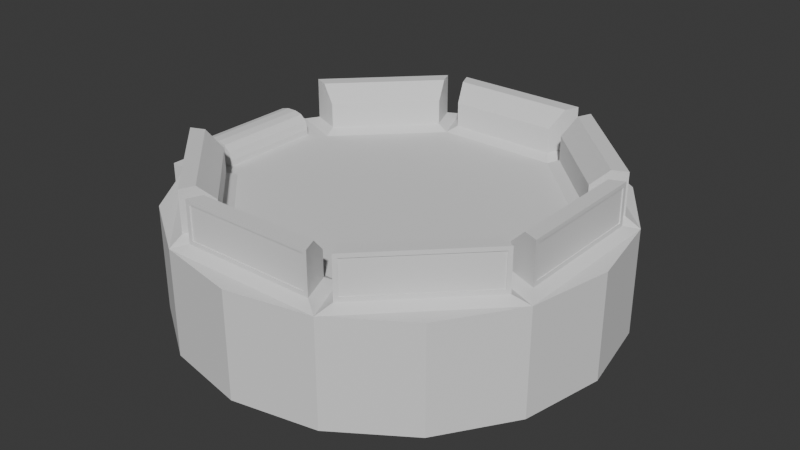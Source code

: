 # Source: periscopecupola.blend  (saved by Blender 4.2.66; exported with 4.5.12 LTS)
import bpy
from mathutils import Matrix  # noqa: F401  (used for matrix-valued properties, if any)

bpy.ops.wm.read_factory_settings(use_empty=True)
scene = bpy.context.scene
scene.name = 'Scene'

# ---- world
world_world = bpy.data.worlds.new('World'); scene.world = world_world
world_world.use_nodes = True; world_world.node_tree.nodes.clear()
_N = world_world.node_tree.nodes; _L = world_world.node_tree.links
n0 = _N.new('ShaderNodeOutputWorld'); n0.name = 'World Output'; n0.location = (300, 300)
n1 = _N.new('ShaderNodeBackground'); n1.name = 'Background'; n1.location = (10, 300)
n1.inputs[0].default_value = (0.05088, 0.05088, 0.05088, 1.0)
_L.new(n1.outputs[0], n0.inputs[0])
n0.is_active_output = True
world_world.color = (0.05088, 0.05088, 0.05088)
world_world.sun_shadow_jitter_overblur = 0.0

# ---- meshes
me_cylinder_001 = bpy.data.meshes.new('Cylinder.001')
me_cylinder_001.from_pydata([(-3.725e-10, 0.39, -0.1), (0.1492, 0.3603, -0.1), (0.2758, 0.2758, -0.1), (0.3603, 0.1492, -0.1), (0.39, 0.0, -0.1), (0.3603, -0.1492, -0.1), (0.2758, -0.2758, -0.1), (0.1492, -0.3603, -0.1), (-3.725e-10, -0.39, -0.1), (-0.1492, -0.3603, -0.1), (-0.2758, -0.2758, -0.1), (-0.3603, -0.1492, -0.1), (-0.39, 0.0, -0.1), (-0.3603, 0.1492, -0.1), (-0.2758, 0.2758, -0.1), (-0.1492, 0.3603, -0.1), (0.1112, 0.2685, 0.09), (0.2685, 0.1112, 0.09), (0.2685, -0.1112, 0.09), (0.1112, -0.2685, 0.09), (-0.1112, -0.2685, 0.09), (-0.3015, -0.09469, 0.09), (-0.3015, 0.09469, 0.09), (-0.1112, 0.2685, 0.09), (0.1492, 0.3603, 0.09), (-3.725e-10, 0.39, 0.09), (0.2758, 0.2758, 0.09), (0.3603, 0.1492, 0.09), (0.39, 0.0, 0.09), (0.3603, -0.1492, 0.09), (0.2758, -0.2758, 0.09), (0.1492, -0.3603, 0.09), (-3.725e-10, -0.39, 0.09), (-0.1492, -0.3603, 0.09), (-0.2758, -0.2758, 0.09), (-0.3603, -0.1492, 0.09), (-0.3603, 0.1492, 0.09), (-0.2758, 0.2758, 0.09), (-0.1492, 0.3603, 0.09), (-0.2727, 0.1326, 0.1), (-0.1326, 0.2727, 0.1), (-0.1608, 0.3232, 0.1073), (-0.3232, 0.1608, 0.1073), (-0.09909, 0.2866, 0.1), (0.09909, 0.2866, 0.1), (0.1148, 0.3422, 0.1073), (-0.1148, 0.3422, 0.1073), (0.1326, 0.2727, 0.1), (0.2727, 0.1326, 0.1), (0.3232, 0.1608, 0.1073), (0.1608, 0.3232, 0.1073), (-0.1326, -0.2727, 0.1), (-0.2727, -0.1326, 0.1), (-0.3232, -0.1608, 0.1073), (-0.1608, -0.3232, 0.1073), (0.09909, -0.2866, 0.1), (-0.09909, -0.2866, 0.1), (-0.1148, -0.3422, 0.1073), (0.1148, -0.3422, 0.1073), (0.2727, -0.1326, 0.1), (0.1326, -0.2727, 0.1), (0.1608, -0.3232, 0.1073), (0.3232, -0.1608, 0.1073), (0.2866, 0.09909, 0.1), (0.2866, -0.09909, 0.1), (0.3422, -0.1148, 0.1073), (0.3422, 0.1148, 0.1073), (-0.3232, 0.1608, 0.1677), (-0.1608, 0.3232, 0.1677), (-0.1148, 0.3422, 0.1677), (0.1148, 0.3422, 0.1677), (0.1608, 0.3232, 0.1677), (0.3232, 0.1608, 0.1677), (-0.1608, -0.3232, 0.1677), (-0.3232, -0.1608, 0.1677), (0.1148, -0.3422, 0.1677), (-0.1148, -0.3422, 0.1677), (0.3232, -0.1608, 0.1677), (0.1608, -0.3232, 0.1677), (0.3422, 0.1148, 0.1677), (0.3422, -0.1148, 0.1677), (-0.145, 0.3027, 0.175), (-0.1326, 0.2727, 0.145), (-0.2727, 0.1326, 0.145), (-0.3027, 0.145, 0.175), (0.1115, 0.3166, 0.175), (0.09909, 0.2866, 0.145), (-0.09909, 0.2866, 0.145), (-0.1115, 0.3166, 0.175), (0.3027, 0.145, 0.175), (0.2727, 0.1326, 0.145), (0.1326, 0.2727, 0.145), (0.145, 0.3027, 0.175), (-0.3027, -0.145, 0.175), (-0.2727, -0.1326, 0.145), (-0.1326, -0.2727, 0.145), (-0.145, -0.3027, 0.175), (-0.1115, -0.3166, 0.175), (-0.09909, -0.2866, 0.145), (0.09909, -0.2866, 0.145), (0.1115, -0.3166, 0.175), (0.145, -0.3027, 0.175), (0.1326, -0.2727, 0.145), (0.2727, -0.1326, 0.145), (0.3027, -0.145, 0.175), (0.3166, -0.1115, 0.175), (0.2866, -0.09909, 0.145), (0.2866, 0.09909, 0.145), (0.3166, 0.1115, 0.175), (-0.1556, 0.3283, 0.1), (-0.3283, 0.1556, 0.1), (0.1221, 0.3422, 0.1), (-0.1221, 0.3422, 0.1), (0.3283, 0.1556, 0.1), (0.1556, 0.3283, 0.1), (-0.3283, -0.1556, 0.1), (-0.1556, -0.3283, 0.1), (-0.1221, -0.3422, 0.1), (0.1221, -0.3422, 0.1), (0.1556, -0.3283, 0.1), (0.3283, -0.1556, 0.1), (0.3422, -0.1221, 0.1), (0.3422, 0.1221, 0.1), (-0.1556, 0.3283, 0.175), (-0.3283, 0.1556, 0.175), (0.1221, 0.3422, 0.175), (-0.1221, 0.3422, 0.175), (0.3283, 0.1556, 0.175), (0.1556, 0.3283, 0.175), (-0.3283, -0.1556, 0.175), (-0.1556, -0.3283, 0.175), (-0.1221, -0.3422, 0.175), (0.1221, -0.3422, 0.175), (0.1556, -0.3283, 0.175), (0.3283, -0.1556, 0.175), (0.3422, -0.1221, 0.175), (0.3422, 0.1221, 0.175), (-0.1594, 0.3218, 0.1073), (-0.3218, 0.1594, 0.1073), (0.1148, 0.3403, 0.1073), (-0.1148, 0.3403, 0.1073), (0.3218, 0.1594, 0.1073), (0.1594, 0.3218, 0.1073), (-0.3218, -0.1594, 0.1073), (-0.1594, -0.3218, 0.1073), (-0.1148, -0.3403, 0.1073), (0.1148, -0.3403, 0.1073), (0.1594, -0.3218, 0.1073), (0.3218, -0.1594, 0.1073), (0.3403, -0.1148, 0.1073), (0.3403, 0.1148, 0.1073), (-0.1594, 0.3218, 0.1677), (-0.3218, 0.1594, 0.1677), (0.1148, 0.3403, 0.1677), (-0.1148, 0.3403, 0.1677), (0.3218, 0.1594, 0.1677), (0.1594, 0.3218, 0.1677), (-0.3218, -0.1594, 0.1677), (-0.1594, -0.3218, 0.1677), (-0.1148, -0.3403, 0.1677), (0.1148, -0.3403, 0.1677), (0.1594, -0.3218, 0.1677), (0.3218, -0.1594, 0.1677), (0.3403, -0.1148, 0.1677), (0.3403, 0.1148, 0.1677), (-0.39, -0.1492, 0.09), (-0.39, -0.1492, -0.1), (-0.39, 0.0, -0.1), (-0.39, 0.0, 0.09), (-0.39, 0.1492, -0.1), (-0.39, 0.1492, 0.09), (-0.39, 0.1112, 0.09), (-0.39, -0.1112, 0.09), (-0.3788, 0.09469, 0.09), (-0.3788, -0.09469, 0.09), (-0.3603, 0.1112, 0.09), (-0.2685, 0.1112, 0.09), (-0.2685, -0.1112, 0.09), (-0.3603, -0.1112, 0.09), (-0.3309, 0.09469, 0.13), (-0.3015, 0.09469, 0.1006), (-0.3162, 0.09469, 0.1261), (-0.3054, 0.09469, 0.1153), (-0.3015, -0.09469, 0.1006), (-0.3309, -0.09469, 0.13), (-0.3054, -0.09469, 0.1153), (-0.3162, -0.09469, 0.1261), (-0.3788, 0.09469, 0.1006), (-0.3494, 0.09469, 0.13), (-0.3748, 0.09469, 0.1153), (-0.3641, 0.09469, 0.1261), (-0.3494, -0.09469, 0.13), (-0.3788, -0.09469, 0.1006), (-0.3641, -0.09469, 0.1261), (-0.3748, -0.09469, 0.1153)], [], [(0, 25, 24, 1), (1, 24, 26, 2), (2, 26, 27, 3), (3, 27, 28, 4), (4, 28, 29, 5), (5, 29, 30, 6), (6, 30, 31, 7), (7, 31, 32, 8), (8, 32, 33, 9), (9, 33, 34, 10), (10, 34, 35, 11), (36, 13, 169, 170), (12, 11, 166, 167), (13, 36, 37, 14), (14, 37, 38, 15), (15, 38, 25, 0), (0, 1, 2, 3, 4, 5, 6, 7, 8, 9, 10, 11, 12, 13, 14, 15), (23, 176, 177, 20, 19, 18, 17, 16), (24, 27, 26), (27, 29, 28), (29, 31, 30), (110, 39, 83, 84, 124), (31, 33, 32), (120, 59, 103, 104, 134), (33, 35, 34), (51, 52, 94, 95), (36, 38, 37), (55, 56, 98, 99), (58, 75, 160, 146), (177, 178, 35), (77, 78, 161, 162), (116, 51, 95, 96, 130), (38, 24, 25), (176, 23, 40, 39), (23, 38, 109, 40), (38, 36, 110, 109), (36, 176, 39, 110), (23, 16, 44, 43), (16, 24, 111, 44), (24, 38, 112, 111), (38, 23, 43, 112), (16, 17, 48, 47), (17, 27, 113, 48), (27, 24, 114, 113), (24, 16, 47, 114), (20, 177, 52, 51), (177, 35, 115, 52), (35, 33, 116, 115), (33, 20, 51, 116), (19, 20, 56, 55), (20, 33, 117, 56), (33, 31, 118, 117), (31, 19, 55, 118), (18, 19, 60, 59), (19, 31, 119, 60), (31, 29, 120, 119), (29, 18, 59, 120), (17, 18, 64, 63), (18, 29, 121, 64), (29, 27, 122, 121), (27, 17, 63, 122), (40, 109, 123, 81, 82), (44, 111, 125, 85, 86), (48, 113, 127, 89, 90), (52, 115, 129, 93, 94), (56, 117, 131, 97, 98), (60, 119, 133, 101, 102), (64, 121, 135, 105, 106), (72, 49, 141, 155), (63, 64, 106, 107), (43, 44, 86, 87), (59, 60, 102, 103), (39, 40, 82, 83), (92, 89, 127, 128), (75, 76, 159, 160), (50, 71, 156, 142), (96, 93, 129, 130), (114, 47, 91, 92, 128), (100, 97, 131, 132), (73, 74, 157, 158), (104, 101, 133, 134), (118, 55, 99, 100, 132), (108, 105, 135, 136), (88, 85, 125, 126), (68, 41, 137, 151), (47, 48, 90, 91), (122, 63, 107, 108, 136), (112, 43, 87, 88, 126), (81, 84, 83, 82), (85, 88, 87, 86), (89, 92, 91, 90), (93, 96, 95, 94), (97, 100, 99, 98), (101, 104, 103, 102), (105, 108, 107, 106), (84, 81, 123, 124), (42, 41, 109, 110), (46, 45, 111, 112), (50, 49, 113, 114), (54, 53, 115, 116), (58, 57, 117, 118), (62, 61, 119, 120), (66, 65, 121, 122), (68, 67, 124, 123), (70, 69, 126, 125), (72, 71, 128, 127), (74, 73, 130, 129), (76, 75, 132, 131), (78, 77, 134, 133), (80, 79, 136, 135), (79, 66, 122, 136), (65, 80, 135, 121), (69, 46, 112, 126), (45, 70, 125, 111), (73, 54, 116, 130), (53, 74, 129, 115), (77, 62, 120, 134), (67, 42, 110, 124), (61, 78, 133, 119), (41, 68, 123, 109), (71, 50, 114, 128), (49, 72, 127, 113), (75, 58, 118, 132), (57, 76, 131, 117), (139, 140, 154, 153), (149, 150, 164, 163), (143, 144, 158, 157), (147, 148, 162, 161), (137, 138, 152, 151), (141, 142, 156, 155), (145, 146, 160, 159), (79, 80, 163, 164), (41, 42, 138, 137), (76, 57, 145, 159), (66, 79, 164, 150), (45, 46, 140, 139), (80, 65, 149, 163), (49, 50, 142, 141), (46, 69, 154, 140), (53, 54, 144, 143), (70, 45, 139, 153), (57, 58, 146, 145), (54, 73, 158, 144), (61, 62, 148, 147), (74, 53, 143, 157), (65, 66, 150, 149), (62, 77, 162, 148), (67, 68, 151, 152), (42, 67, 152, 138), (69, 70, 153, 154), (78, 61, 147, 161), (71, 72, 155, 156), (166, 165, 172, 168, 167), (167, 168, 171, 170, 169), (13, 12, 167, 169), (35, 178, 172, 165), (11, 35, 165, 166), (173, 174, 192, 187), (175, 176, 36), (173, 175, 171, 168, 172, 178, 174), (171, 175, 36, 170), (22, 21, 177, 176), (173, 22, 176, 175), (21, 174, 178, 177), (22, 173, 187, 189, 190, 188, 179, 181, 182, 180), (174, 21, 183, 185, 186, 184, 191, 193, 194, 192), (191, 184, 179, 188), (179, 184, 186, 181), (181, 186, 185, 182), (182, 185, 183, 180), (187, 192, 194, 189), (189, 194, 193, 190), (190, 193, 191, 188), (21, 22, 180, 183)])
_uv = me_cylinder_001.uv_layers.new(name='UVMap')
_uv.uv.foreach_set('vector', [1.0, 0.5, 1.0, 1.0, 0.9375, 1.0, 0.9375, 0.5, 0.9375, 0.5, 0.9375, 1.0, 0.875, 1.0, 0.875, 0.5, 0.875, 0.5, 0.875, 1.0, 0.8125, 1.0, 0.8125, 0.5, 0.8125, 0.5, 0.8125, 1.0, 0.75, 1.0, 0.75, 0.5, 0.75, 0.5, 0.75, 1.0, 0.6875, 1.0, 0.6875, 0.5, 0.6875, 0.5, 0.6875, 1.0, 0.625, 1.0, 0.625, 0.5, 0.625, 0.5, 0.625, 1.0, 0.5625, 1.0, 0.5625, 0.5, 0.5625, 0.5, 0.5625, 1.0, 0.5, 1.0, 0.5, 0.5, 0.5, 0.5, 0.5, 1.0, 0.4375, 1.0, 0.4375, 0.5, 0.4375, 0.5, 0.4375, 1.0, 0.375, 1.0, 0.375, 0.5, 0.375, 0.5, 0.375, 1.0, 0.3125, 1.0, 0.3125, 0.5, 0.1875, 1.0, 0.1875, 0.5, 0.1875, 0.5, 0.1875, 1.0, 0.51, 0.25, 0.5283, 0.1582, 0.5283, 0.1582, 0.51, 0.25, 0.1875, 0.5, 0.1875, 1.0, 0.125, 1.0, 0.125, 0.5, 0.125, 0.5, 0.125, 1.0, 0.0625, 1.0, 0.0625, 0.5, 0.0625, 0.5, 0.0625, 1.0, 0.0, 1.0, 0.0, 0.5, 0.75, 0.49, 0.8418, 0.4717, 0.9197, 0.4197, 0.9717, 0.3418, 0.99, 0.25, 0.9717, 0.1582, 0.9197, 0.08029, 0.8418, 0.02827, 0.75, 0.01, 0.6582, 0.02827, 0.5803, 0.08029, 0.5283, 0.1582, 0.51, 0.25, 0.5283, 0.3418, 0.5803, 0.4197, 0.6582, 0.4717, 0.1816, 0.4152, 0.08479, 0.3184, 0.08479, 0.1816, 0.1816, 0.08479, 0.3184, 0.08479, 0.4152, 0.1816, 0.4152, 0.3184, 0.3184, 0.4152, 0.3418, 0.4717, 0.4717, 0.3418, 0.4197, 0.4197, 0.4717, 0.3418, 0.4717, 0.1582, 0.49, 0.25, 0.4717, 0.1582, 0.3418, 0.02827, 0.4197, 0.08029, 0.04796, 0.3458, 0.08217, 0.3316, 0.08217, 0.3316, 0.06371, 0.3392, 0.04796, 0.3458, 0.3418, 0.02827, 0.1582, 0.02827, 0.25, 0.01, 0.452, 0.1542, 0.4178, 0.1684, 0.4178, 0.1684, 0.4363, 0.1608, 0.452, 0.1542, 0.1582, 0.02827, 0.02827, 0.1582, 0.08029, 0.08029, 0.1684, 0.08217, 0.08217, 0.1684, 0.08217, 0.1684, 0.1684, 0.08217, 0.02827, 0.3418, 0.1582, 0.4717, 0.08029, 0.4197, 0.311, 0.07363, 0.189, 0.07363, 0.189, 0.07363, 0.311, 0.07363, 0.3207, 0.03943, 0.3207, 0.03943, 0.3207, 0.03943, 0.3207, 0.03943, 0.08479, 0.1816, 0.02361, 0.1816, 0.02827, 0.1582, 0.4489, 0.1511, 0.3489, 0.05113, 0.3489, 0.05113, 0.4489, 0.1511, 0.1542, 0.04796, 0.1684, 0.08217, 0.1684, 0.08217, 0.1608, 0.06371, 0.1542, 0.04796, 0.1582, 0.4717, 0.3418, 0.4717, 0.25, 0.49, 0.08479, 0.3184, 0.1816, 0.4152, 0.1684, 0.4178, 0.08217, 0.3316, 0.1816, 0.4152, 0.1582, 0.4717, 0.1542, 0.452, 0.1684, 0.4178, 0.1582, 0.4717, 0.02827, 0.3418, 0.04796, 0.3458, 0.1542, 0.452, 0.02827, 0.3418, 0.08479, 0.3184, 0.08217, 0.3316, 0.04796, 0.3458, 0.1816, 0.4152, 0.3184, 0.4152, 0.311, 0.4264, 0.189, 0.4264, 0.3184, 0.4152, 0.3418, 0.4717, 0.3251, 0.4606, 0.311, 0.4264, 0.3418, 0.4717, 0.1582, 0.4717, 0.1749, 0.4606, 0.3251, 0.4606, 0.1582, 0.4717, 0.1816, 0.4152, 0.189, 0.4264, 0.1749, 0.4606, 0.3184, 0.4152, 0.4152, 0.3184, 0.4178, 0.3316, 0.3316, 0.4178, 0.4152, 0.3184, 0.4717, 0.3418, 0.452, 0.3458, 0.4178, 0.3316, 0.4717, 0.3418, 0.3418, 0.4717, 0.3458, 0.452, 0.452, 0.3458, 0.3418, 0.4717, 0.3184, 0.4152, 0.3316, 0.4178, 0.3458, 0.452, 0.1816, 0.08479, 0.08479, 0.1816, 0.08217, 0.1684, 0.1684, 0.08217, 0.08479, 0.1816, 0.02827, 0.1582, 0.04796, 0.1542, 0.08217, 0.1684, 0.02827, 0.1582, 0.1582, 0.02827, 0.1542, 0.04796, 0.04796, 0.1542, 0.1582, 0.02827, 0.1816, 0.08479, 0.1684, 0.08217, 0.1542, 0.04796, 0.3184, 0.08479, 0.1816, 0.08479, 0.189, 0.07363, 0.311, 0.07363, 0.1816, 0.08479, 0.1582, 0.02827, 0.1749, 0.03943, 0.189, 0.07363, 0.1582, 0.02827, 0.3418, 0.02827, 0.3251, 0.03943, 0.1749, 0.03943, 0.3418, 0.02827, 0.3184, 0.08479, 0.311, 0.07363, 0.3251, 0.03943, 0.4152, 0.1816, 0.3184, 0.08479, 0.3316, 0.08217, 0.4178, 0.1684, 0.3184, 0.08479, 0.3418, 0.02827, 0.3458, 0.04796, 0.3316, 0.08217, 0.3418, 0.02827, 0.4717, 0.1582, 0.452, 0.1542, 0.3458, 0.04796, 0.4717, 0.1582, 0.4152, 0.1816, 0.4178, 0.1684, 0.452, 0.1542, 0.4152, 0.3184, 0.4152, 0.1816, 0.4264, 0.189, 0.4264, 0.311, 0.4152, 0.1816, 0.4717, 0.1582, 0.4606, 0.1749, 0.4264, 0.189, 0.4717, 0.1582, 0.4717, 0.3418, 0.4606, 0.3251, 0.4606, 0.1749, 0.4717, 0.3418, 0.4152, 0.3184, 0.4264, 0.311, 0.4606, 0.3251, 0.1684, 0.4178, 0.1542, 0.452, 0.1542, 0.452, 0.1608, 0.4363, 0.1684, 0.4178, 0.311, 0.4264, 0.3251, 0.4606, 0.3251, 0.4606, 0.3186, 0.4448, 0.311, 0.4264, 0.4178, 0.3316, 0.452, 0.3458, 0.452, 0.3458, 0.4363, 0.3392, 0.4178, 0.3316, 0.08217, 0.1684, 0.04796, 0.1542, 0.04796, 0.1542, 0.06371, 0.1608, 0.08217, 0.1684, 0.189, 0.07363, 0.1749, 0.03943, 0.1749, 0.03943, 0.1814, 0.05517, 0.189, 0.07363, 0.3316, 0.08217, 0.3458, 0.04796, 0.3458, 0.04796, 0.3392, 0.06371, 0.3316, 0.08217, 0.4264, 0.189, 0.4606, 0.1749, 0.4606, 0.1749, 0.4448, 0.1814, 0.4264, 0.189, 0.4489, 0.3489, 0.4489, 0.3489, 0.4489, 0.3489, 0.4489, 0.3489, 0.4264, 0.311, 0.4264, 0.189, 0.4264, 0.189, 0.4264, 0.311, 0.189, 0.4264, 0.311, 0.4264, 0.311, 0.4264, 0.189, 0.4264, 0.4178, 0.1684, 0.3316, 0.08217, 0.3316, 0.08217, 0.4178, 0.1684, 0.08217, 0.3316, 0.1684, 0.4178, 0.1684, 0.4178, 0.08217, 0.3316, 0.3392, 0.4363, 0.4363, 0.3392, 0.452, 0.3458, 0.3458, 0.452, 0.3207, 0.03943, 0.1793, 0.03943, 0.1793, 0.03943, 0.3207, 0.03943, 0.3489, 0.4489, 0.3489, 0.4489, 0.3489, 0.4489, 0.3489, 0.4489, 0.1608, 0.06371, 0.06371, 0.1608, 0.04796, 0.1542, 0.1542, 0.04796, 0.3458, 0.452, 0.3316, 0.4178, 0.3316, 0.4178, 0.3392, 0.4363, 0.3458, 0.452, 0.3186, 0.05517, 0.1814, 0.05517, 0.1749, 0.03943, 0.3251, 0.03943, 0.1511, 0.05113, 0.05113, 0.1511, 0.05113, 0.1511, 0.1511, 0.05113, 0.4363, 0.1608, 0.3392, 0.06371, 0.3458, 0.04796, 0.452, 0.1542, 0.3251, 0.03943, 0.311, 0.07363, 0.311, 0.07363, 0.3186, 0.05517, 0.3251, 0.03943, 0.4448, 0.3186, 0.4448, 0.1814, 0.4606, 0.1749, 0.4606, 0.3251, 0.1814, 0.4448, 0.3186, 0.4448, 0.3251, 0.4606, 0.1749, 0.4606, 0.1511, 0.4489, 0.1511, 0.4489, 0.1511, 0.4489, 0.1511, 0.4489, 0.3316, 0.4178, 0.4178, 0.3316, 0.4178, 0.3316, 0.3316, 0.4178, 0.4606, 0.3251, 0.4264, 0.311, 0.4264, 0.311, 0.4448, 0.3186, 0.4606, 0.3251, 0.1749, 0.4606, 0.189, 0.4264, 0.189, 0.4264, 0.1814, 0.4448, 0.1749, 0.4606, 0.1608, 0.4363, 0.06371, 0.3392, 0.08217, 0.3316, 0.1684, 0.4178, 0.3186, 0.4448, 0.1814, 0.4448, 0.189, 0.4264, 0.311, 0.4264, 0.4363, 0.3392, 0.3392, 0.4363, 0.3316, 0.4178, 0.4178, 0.3316, 0.06371, 0.1608, 0.1608, 0.06371, 0.1684, 0.08217, 0.08217, 0.1684, 0.1814, 0.05517, 0.3186, 0.05517, 0.311, 0.07363, 0.189, 0.07363, 0.3392, 0.06371, 0.4363, 0.1608, 0.4178, 0.1684, 0.3316, 0.08217, 0.4448, 0.1814, 0.4448, 0.3186, 0.4264, 0.311, 0.4264, 0.189, 0.06371, 0.3392, 0.1608, 0.4363, 0.1542, 0.452, 0.04796, 0.3458, 0.05113, 0.3489, 0.1511, 0.4489, 0.1542, 0.452, 0.04796, 0.3458, 0.1793, 0.4606, 0.3207, 0.4606, 0.3251, 0.4606, 0.1749, 0.4606, 0.3489, 0.4489, 0.4489, 0.3489, 0.452, 0.3458, 0.3458, 0.452, 0.1511, 0.05113, 0.05113, 0.1511, 0.04796, 0.1542, 0.1542, 0.04796, 0.3207, 0.03943, 0.1793, 0.03943, 0.1749, 0.03943, 0.3251, 0.03943, 0.4489, 0.1511, 0.3489, 0.05113, 0.3458, 0.04796, 0.452, 0.1542, 0.4606, 0.3207, 0.4606, 0.1793, 0.4606, 0.1749, 0.4606, 0.3251, 0.1511, 0.4489, 0.05113, 0.3489, 0.04796, 0.3458, 0.1542, 0.452, 0.3207, 0.4606, 0.1793, 0.4606, 0.1749, 0.4606, 0.3251, 0.4606, 0.4489, 0.3489, 0.3489, 0.4489, 0.3458, 0.452, 0.452, 0.3458, 0.05113, 0.1511, 0.1511, 0.05113, 0.1542, 0.04796, 0.04796, 0.1542, 0.1793, 0.03943, 0.3207, 0.03943, 0.3251, 0.03943, 0.1749, 0.03943, 0.3489, 0.05113, 0.4489, 0.1511, 0.452, 0.1542, 0.3458, 0.04796, 0.4606, 0.1793, 0.4606, 0.3207, 0.4606, 0.3251, 0.4606, 0.1749, 0.4606, 0.3207, 0.4606, 0.3207, 0.4606, 0.3251, 0.4606, 0.3251, 0.4606, 0.1793, 0.4606, 0.1793, 0.4606, 0.1749, 0.4606, 0.1749, 0.1793, 0.4606, 0.1793, 0.4606, 0.1749, 0.4606, 0.1749, 0.4606, 0.3207, 0.4606, 0.3207, 0.4606, 0.3251, 0.4606, 0.3251, 0.4606, 0.1511, 0.05113, 0.1511, 0.05113, 0.1542, 0.04796, 0.1542, 0.04796, 0.05113, 0.1511, 0.05113, 0.1511, 0.04796, 0.1542, 0.04796, 0.1542, 0.4489, 0.1511, 0.4489, 0.1511, 0.452, 0.1542, 0.452, 0.1542, 0.05113, 0.3489, 0.05113, 0.3489, 0.04796, 0.3458, 0.04796, 0.3458, 0.3489, 0.05113, 0.3489, 0.05113, 0.3458, 0.04796, 0.3458, 0.04796, 0.1511, 0.4489, 0.1511, 0.4489, 0.1542, 0.452, 0.1542, 0.452, 0.3489, 0.4489, 0.3489, 0.4489, 0.3458, 0.452, 0.3458, 0.452, 0.4489, 0.3489, 0.4489, 0.3489, 0.452, 0.3458, 0.452, 0.3458, 0.3207, 0.03943, 0.3207, 0.03943, 0.3251, 0.03943, 0.3251, 0.03943, 0.1793, 0.03943, 0.1793, 0.03943, 0.1749, 0.03943, 0.1749, 0.03943, 0.3207, 0.4606, 0.1793, 0.4606, 0.1793, 0.4606, 0.3207, 0.4606, 0.4606, 0.1793, 0.4606, 0.3207, 0.4606, 0.3207, 0.4606, 0.1793, 0.05113, 0.1511, 0.1511, 0.05113, 0.1511, 0.05113, 0.05113, 0.1511, 0.3489, 0.05113, 0.4489, 0.1511, 0.4489, 0.1511, 0.3489, 0.05113, 0.1511, 0.4489, 0.05113, 0.3489, 0.05113, 0.3489, 0.1511, 0.4489, 0.4489, 0.3489, 0.3489, 0.4489, 0.3489, 0.4489, 0.4489, 0.3489, 0.1793, 0.03943, 0.3207, 0.03943, 0.3207, 0.03943, 0.1793, 0.03943, 0.4606, 0.3207, 0.4606, 0.1793, 0.4606, 0.1793, 0.4606, 0.3207, 0.1511, 0.4489, 0.05113, 0.3489, 0.05113, 0.3489, 0.1511, 0.4489, 0.1793, 0.03943, 0.1793, 0.03943, 0.1793, 0.03943, 0.1793, 0.03943, 0.4606, 0.3207, 0.4606, 0.3207, 0.4606, 0.3207, 0.4606, 0.3207, 0.3207, 0.4606, 0.1793, 0.4606, 0.1793, 0.4606, 0.3207, 0.4606, 0.4606, 0.1793, 0.4606, 0.1793, 0.4606, 0.1793, 0.4606, 0.1793, 0.4489, 0.3489, 0.3489, 0.4489, 0.3489, 0.4489, 0.4489, 0.3489, 0.1793, 0.4606, 0.1793, 0.4606, 0.1793, 0.4606, 0.1793, 0.4606, 0.05113, 0.1511, 0.1511, 0.05113, 0.1511, 0.05113, 0.05113, 0.1511, 0.3207, 0.4606, 0.3207, 0.4606, 0.3207, 0.4606, 0.3207, 0.4606, 0.1793, 0.03943, 0.3207, 0.03943, 0.3207, 0.03943, 0.1793, 0.03943, 0.1511, 0.05113, 0.1511, 0.05113, 0.1511, 0.05113, 0.1511, 0.05113, 0.3489, 0.05113, 0.4489, 0.1511, 0.4489, 0.1511, 0.3489, 0.05113, 0.05113, 0.1511, 0.05113, 0.1511, 0.05113, 0.1511, 0.05113, 0.1511, 0.4606, 0.1793, 0.4606, 0.3207, 0.4606, 0.3207, 0.4606, 0.1793, 0.4489, 0.1511, 0.4489, 0.1511, 0.4489, 0.1511, 0.4489, 0.1511, 0.05113, 0.3489, 0.1511, 0.4489, 0.1511, 0.4489, 0.05113, 0.3489, 0.05113, 0.3489, 0.05113, 0.3489, 0.05113, 0.3489, 0.05113, 0.3489, 0.1793, 0.4606, 0.3207, 0.4606, 0.3207, 0.4606, 0.1793, 0.4606, 0.3489, 0.05113, 0.3489, 0.05113, 0.3489, 0.05113, 0.3489, 0.05113, 0.3489, 0.4489, 0.4489, 0.3489, 0.4489, 0.3489, 0.3489, 0.4489, 0.3125, 0.5, 0.3125, 1.0, 0.2966, 1.0, 0.25, 1.0, 0.25, 0.5, 0.25, 0.5, 0.25, 1.0, 0.2034, 1.0, 0.1875, 1.0, 0.1875, 0.5, 0.5283, 0.3418, 0.51, 0.25, 0.51, 0.25, 0.5283, 0.3418, 0.02827, 0.1582, 0.02361, 0.1816, 0.02361, 0.1816, 0.02827, 0.1582, 0.3125, 0.5, 0.3125, 1.0, 0.3125, 1.0, 0.3125, 0.5, 0.03336, 0.3083, 0.03336, 0.1917, 0.03336, 0.1917, 0.03336, 0.3083, 0.02361, 0.3184, 0.08479, 0.3184, 0.02827, 0.3418, 0.03336, 0.3083, 0.02361, 0.3184, 0.02361, 0.3184, 0.01, 0.25, 0.02361, 0.1816, 0.02361, 0.1816, 0.03336, 0.1917, 0.02361, 0.3184, 0.02361, 0.3184, 0.02827, 0.3418, 0.02827, 0.3418, 0.07339, 0.3083, 0.07339, 0.1917, 0.08479, 0.1816, 0.08479, 0.3184, 0.03336, 0.3083, 0.07339, 0.3083, 0.08479, 0.3184, 0.02361, 0.3184, 0.07339, 0.1917, 0.03336, 0.1917, 0.02361, 0.1816, 0.08479, 0.1816, 0.07339, 0.3083, 0.03336, 0.3083, 0.03336, 0.3083, 0.03425, 0.3083, 0.04337, 0.3083, 0.05337, 0.3083, 0.05337, 0.3083, 0.06338, 0.3083, 0.0725, 0.3083, 0.07339, 0.3083, 0.03336, 0.1917, 0.07339, 0.1917, 0.07339, 0.1917, 0.0725, 0.1917, 0.06338, 0.1917, 0.05337, 0.1917, 0.05337, 0.1917, 0.04337, 0.1917, 0.03425, 0.1917, 0.03336, 0.1917, 0.05337, 0.1917, 0.05337, 0.1917, 0.05337, 0.3083, 0.05337, 0.3083, 0.05337, 0.3083, 0.05337, 0.1917, 0.06338, 0.1917, 0.06338, 0.3083, 0.06338, 0.3083, 0.06338, 0.1917, 0.0725, 0.1917, 0.0725, 0.3083, 0.0725, 0.3083, 0.0725, 0.1917, 0.07339, 0.1917, 0.07339, 0.3083, 0.03336, 0.3083, 0.03336, 0.1917, 0.03425, 0.1917, 0.03425, 0.3083, 0.03425, 0.3083, 0.03425, 0.1917, 0.04337, 0.1917, 0.04337, 0.3083, 0.04337, 0.3083, 0.04337, 0.1917, 0.05337, 0.1917, 0.05337, 0.3083, 0.07339, 0.1917, 0.07339, 0.3083, 0.07339, 0.3083, 0.07339, 0.1917])
me_cylinder_001.update()

# ---- objects
ob_cylinder = bpy.data.objects.new('Cylinder', me_cylinder_001)

# ---- transforms, parenting, visibility, modifiers, constraints
ob_cylinder.location = (0.0, 0.0, 0.0)

# ---- collection membership
scene.collection.objects.link(ob_cylinder)

# ---- scene / render settings (as saved in the file)
scene.frame_start = 1; scene.frame_end = 250; scene.frame_set(1)
scene.render.engine = 'BLENDER_EEVEE_NEXT'
bpy.context.view_layer.update()

# ---- added for rendering (the .blend has no active camera and no usable light): camera, sun
cam_auto = bpy.data.cameras.new('AutoCamera')
cam_auto.lens = 50.0
cam_auto.sensor_width = 36.0
cam_auto.clip_end = 1000.0
ob_auto_camera = bpy.data.objects.new('AutoCamera', cam_auto)
scene.collection.objects.link(ob_auto_camera)
ob_auto_camera.location = (1.05184, -1.26221, 0.878972)
ob_auto_camera.rotation_euler = (1.09748, -7.21219e-08, 0.694738)
scene.camera = ob_auto_camera
light_auto_sun = bpy.data.lights.new('AutoSun', 'SUN')
light_auto_sun.energy = 3.0
light_auto_sun.angle = 0.0523599
ob_auto_sun = bpy.data.objects.new('AutoSun', light_auto_sun)
scene.collection.objects.link(ob_auto_sun)
ob_auto_sun.rotation_euler = (0.872665, 0.174533, 0.523599)
bpy.context.view_layer.update()
